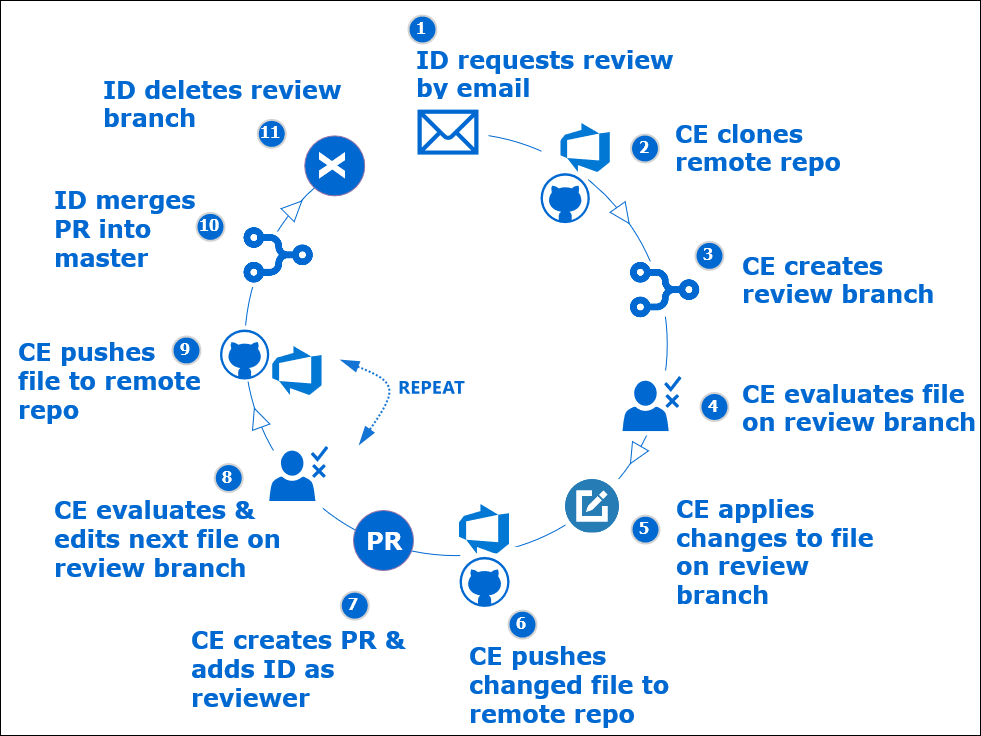

The diagram above was exported from draw.io. Its source (the exported page's mxGraphModel, read from the mxfile embedded in the PNG):
<mxGraphModel dx="1422" dy="831" grid="1" gridSize="10" guides="1" tooltips="1" connect="1" arrows="1" fold="1" page="1" pageScale="1" pageWidth="1100" pageHeight="850" background="#ffffff" math="0" shadow="0">
  <root>
    <mxCell id="0" />
    <mxCell id="1" parent="0" />
    <mxCell id="2" value="" style="rounded=0;whiteSpace=wrap;html=1;shadow=0;labelBackgroundColor=#ffffff;fontFamily=Verdana;fontSize=14;fontColor=#0069D1;" vertex="1" parent="1">
      <mxGeometry x="80" y="140" width="980" height="735" as="geometry" />
    </mxCell>
    <mxCell id="3" value="" style="ellipse;whiteSpace=wrap;html=1;aspect=fixed;shadow=0;labelBackgroundColor=#ffffff;strokeColor=#0069D1;fillColor=#ffffff;gradientColor=none;fontFamily=Verdana;fontSize=14;fontColor=#0069D1;" vertex="1" parent="1">
      <mxGeometry x="324.25" y="272.63" width="422.5" height="422.5" as="geometry" />
    </mxCell>
    <mxCell id="4" value="" style="shape=image;html=1;verticalAlign=top;verticalLabelPosition=bottom;labelBackgroundColor=#ffffff;imageAspect=0;aspect=fixed;image=https://cdn4.iconfinder.com/data/icons/web-ui-color/128/Edit-128.png;strokeColor=#FFFFFF;fillColor=#0069D1;fontFamily=Verdana;fontSize=14;fontColor=#0069D1;imageBackground=#ffffff;imageBorder=none;" vertex="1" parent="1">
      <mxGeometry x="645" y="618.56" width="54" height="54" as="geometry" />
    </mxCell>
    <mxCell id="5" value="&lt;font style=&quot;font-size: 24px&quot;&gt;&lt;b&gt;&lt;font&gt;CE applies changes to file on review branch&lt;br&gt;&lt;/font&gt;&lt;/b&gt;&lt;/font&gt;" style="text;html=1;strokeColor=none;fillColor=none;align=left;verticalAlign=middle;whiteSpace=wrap;rounded=0;shadow=0;labelBackgroundColor=#ffffff;fontFamily=Verdana;fontSize=14;fontColor=#0069D1;" vertex="1" parent="1">
      <mxGeometry x="753.99" y="635.56" width="220" height="110" as="geometry" />
    </mxCell>
    <mxCell id="6" value="&lt;div&gt;&lt;font size=&quot;1&quot;&gt;&lt;b style=&quot;font-size: 24px&quot;&gt;&lt;font&gt;ID merges&lt;/font&gt;&lt;/b&gt;&lt;/font&gt;&lt;/div&gt;&lt;div&gt;&lt;font size=&quot;1&quot;&gt;&lt;b style=&quot;font-size: 24px&quot;&gt;&lt;font&gt;PR into&lt;/font&gt;&lt;/b&gt;&lt;/font&gt;&lt;/div&gt;&lt;div&gt;&lt;font size=&quot;1&quot;&gt;&lt;b style=&quot;font-size: 24px&quot;&gt;&lt;font&gt;master&lt;/font&gt;&lt;/b&gt;&lt;/font&gt;&lt;/div&gt;" style="text;html=1;strokeColor=none;fillColor=none;align=left;verticalAlign=middle;whiteSpace=wrap;rounded=0;shadow=0;labelBackgroundColor=#ffffff;fontFamily=Verdana;fontSize=14;fontColor=#0069D1;" vertex="1" parent="1">
      <mxGeometry x="132" y="358.25" width="205" height="20" as="geometry" />
    </mxCell>
    <mxCell id="7" value="3" style="ellipse;whiteSpace=wrap;html=1;aspect=fixed;strokeWidth=2;fontFamily=Tahoma;spacingBottom=4;spacingRight=2;strokeColor=#d3d3d3;shadow=0;labelBackgroundColor=none;fillColor=#0069D1;gradientColor=none;fontColor=#FFFFFF;fontSize=16;fontStyle=1" vertex="1" parent="1">
      <mxGeometry x="775" y="381.37" width="28" height="28" as="geometry" />
    </mxCell>
    <mxCell id="8" value="5" style="ellipse;whiteSpace=wrap;html=1;aspect=fixed;strokeWidth=2;fontFamily=Tahoma;spacingBottom=4;spacingRight=2;strokeColor=#d3d3d3;shadow=0;labelBackgroundColor=none;fillColor=#0069D1;gradientColor=none;fontColor=#FFFFFF;fontSize=16;fontStyle=1" vertex="1" parent="1">
      <mxGeometry x="711.01" y="655.13" width="28" height="28" as="geometry" />
    </mxCell>
    <mxCell id="9" value="&lt;div style=&quot;font-size: 24px&quot;&gt;&lt;font style=&quot;font-size: 24px&quot;&gt;&lt;b&gt;ID requests review by email&lt;br&gt;&lt;/b&gt;&lt;/font&gt;&lt;/div&gt;" style="text;html=1;strokeColor=none;fillColor=none;align=left;verticalAlign=middle;whiteSpace=wrap;rounded=0;shadow=0;labelBackgroundColor=none;fontFamily=Verdana;fontSize=16;fontColor=#0069D1;" vertex="1" parent="1">
      <mxGeometry x="493.99" y="203.38" width="260" height="20" as="geometry" />
    </mxCell>
    <mxCell id="10" value="2" style="ellipse;whiteSpace=wrap;html=1;aspect=fixed;strokeWidth=2;fontFamily=Tahoma;spacingBottom=4;spacingRight=2;strokeColor=#d3d3d3;shadow=0;labelBackgroundColor=none;fillColor=#0069D1;gradientColor=none;fontColor=#FFFFFF;fontSize=16;fontStyle=1" vertex="1" parent="1">
      <mxGeometry x="710.5" y="274" width="28" height="28" as="geometry" />
    </mxCell>
    <mxCell id="11" value="1" style="ellipse;whiteSpace=wrap;html=1;aspect=fixed;strokeWidth=2;fontFamily=Tahoma;spacingBottom=4;spacingRight=2;strokeColor=#d3d3d3;shadow=0;labelBackgroundColor=none;fillColor=#0069D1;gradientColor=none;fontColor=#FFFFFF;fontSize=16;fontStyle=1" vertex="1" parent="1">
      <mxGeometry x="488" y="155" width="28" height="28" as="geometry" />
    </mxCell>
    <mxCell id="12" value="&lt;div align=&quot;left&quot;&gt;&lt;b&gt;&lt;font style=&quot;font-size: 24px&quot;&gt;CE pushes changed file to&lt;/font&gt;&lt;/b&gt;&lt;/div&gt;&lt;div align=&quot;left&quot;&gt;&lt;b&gt;&lt;font style=&quot;font-size: 24px&quot;&gt;remote repo&lt;/font&gt;&lt;br&gt;&lt;/b&gt;&lt;/div&gt;" style="text;html=1;strokeColor=none;fillColor=none;align=left;verticalAlign=middle;whiteSpace=wrap;rounded=0;shadow=0;labelBackgroundColor=none;fontFamily=Verdana;fontSize=16;fontColor=#0069D1;" vertex="1" parent="1">
      <mxGeometry x="547" y="814" width="250" height="20.37" as="geometry" />
    </mxCell>
    <mxCell id="13" value="" style="triangle;whiteSpace=wrap;html=1;shadow=0;labelBackgroundColor=#ffffff;strokeColor=#0069D1;fillColor=#ffffff;gradientColor=none;fontFamily=Verdana;fontSize=14;fontColor=#0069D1;rotation=55;" vertex="1" parent="1">
      <mxGeometry x="692.89" y="345.51" width="19.97" height="18.43" as="geometry" />
    </mxCell>
    <mxCell id="14" value="" style="group" vertex="1" connectable="0" parent="1">
      <mxGeometry x="698.9999999999999" y="510.0000000000001" width="65" height="65" as="geometry" />
    </mxCell>
    <mxCell id="15" value="" style="whiteSpace=wrap;html=1;aspect=fixed;shadow=0;labelBackgroundColor=#ffffff;strokeColor=none;fillColor=#ffffff;gradientColor=none;fontFamily=Verdana;fontSize=14;fontColor=#0069D1;" vertex="1" parent="14">
      <mxGeometry width="65" height="65" as="geometry" />
    </mxCell>
    <mxCell id="16" value="" style="pointerEvents=1;shadow=0;dashed=0;html=1;strokeColor=none;fillColor=#0069D1;labelPosition=center;verticalLabelPosition=bottom;verticalAlign=top;outlineConnect=0;align=center;shape=mxgraph.office.users.approver;fontFamily=Verdana;fontSize=14;fontColor=#0069D1;" vertex="1" parent="14">
      <mxGeometry x="3" y="5.569999999999936" width="59" height="55" as="geometry" />
    </mxCell>
    <mxCell id="17" value="" style="group" vertex="1" connectable="0" parent="1">
      <mxGeometry x="488" y="238.5" width="80" height="63" as="geometry" />
    </mxCell>
    <mxCell id="18" value="" style="group;fillColor=#ffffff;" vertex="1" connectable="0" parent="17">
      <mxGeometry width="80" height="63" as="geometry" />
    </mxCell>
    <mxCell id="19" value="" style="shape=mxgraph.signs.tech.mail;html=1;fillColor=#0069D1;strokeColor=none;verticalLabelPosition=bottom;verticalAlign=top;align=center;fontColor=#0069D1;strokeWidth=3;" vertex="1" parent="17">
      <mxGeometry x="9" y="10.629999999999995" width="61" height="45" as="geometry" />
    </mxCell>
    <mxCell id="20" value="" style="rounded=0;whiteSpace=wrap;html=1;strokeWidth=11;fillColor=#FFFFFF;fontColor=#FFFFFF;strokeColor=none;" vertex="1" parent="1">
      <mxGeometry x="440" y="252.38" width="53.99" height="60" as="geometry" />
    </mxCell>
    <mxCell id="21" value="10" style="ellipse;whiteSpace=wrap;html=1;aspect=fixed;strokeWidth=2;fontFamily=Tahoma;spacingBottom=4;spacingRight=2;strokeColor=#d3d3d3;shadow=0;labelBackgroundColor=none;fillColor=#0069D1;gradientColor=none;fontColor=#FFFFFF;fontSize=16;fontStyle=1" vertex="1" parent="1">
      <mxGeometry x="276" y="352.37" width="28" height="28" as="geometry" />
    </mxCell>
    <mxCell id="22" value="&lt;div align=&quot;left&quot;&gt;&lt;b&gt;&lt;font style=&quot;font-size: 24px&quot;&gt;CE creates PR &amp;amp; adds ID as reviewer&lt;/font&gt;&lt;br&gt;&lt;/b&gt;&lt;/div&gt;" style="text;html=1;strokeColor=none;fillColor=none;align=left;verticalAlign=middle;whiteSpace=wrap;rounded=0;shadow=0;labelBackgroundColor=#ffffff;fontFamily=Verdana;fontSize=14;fontColor=#0069D1;" vertex="1" parent="1">
      <mxGeometry x="269.13" y="798.13" width="230.2" height="20" as="geometry" />
    </mxCell>
    <mxCell id="23" value="&lt;font style=&quot;font-size: 24px&quot;&gt;&lt;b&gt;&lt;font&gt;CE creates review branch&lt;/font&gt;&lt;/b&gt;&lt;/font&gt;" style="text;html=1;strokeColor=none;fillColor=none;align=left;verticalAlign=middle;whiteSpace=wrap;rounded=0;shadow=0;labelBackgroundColor=#ffffff;fontFamily=Verdana;fontSize=14;fontColor=#0069D1;" vertex="1" parent="1">
      <mxGeometry x="820" y="409.37" width="206.51" height="20" as="geometry" />
    </mxCell>
    <mxCell id="24" value="4" style="ellipse;whiteSpace=wrap;html=1;aspect=fixed;strokeWidth=2;fontFamily=Tahoma;spacingBottom=4;spacingRight=2;strokeColor=#d3d3d3;shadow=0;labelBackgroundColor=none;fillColor=#0069D1;gradientColor=none;fontColor=#FFFFFF;fontSize=16;fontStyle=1" vertex="1" parent="1">
      <mxGeometry x="780" y="532.5" width="28" height="28" as="geometry" />
    </mxCell>
    <mxCell id="25" value="7" style="ellipse;whiteSpace=wrap;html=1;aspect=fixed;strokeWidth=2;fontFamily=Tahoma;spacingBottom=4;spacingRight=2;strokeColor=#d3d3d3;shadow=0;labelBackgroundColor=none;fillColor=#0069D1;gradientColor=none;fontColor=#FFFFFF;fontSize=16;fontStyle=1" vertex="1" parent="1">
      <mxGeometry x="420.25" y="731.14" width="28" height="28" as="geometry" />
    </mxCell>
    <mxCell id="26" value="&lt;font style=&quot;font-size: 24px&quot;&gt;&lt;b&gt;&lt;font&gt;CE evaluates &amp;amp; edits next file on review branch&lt;/font&gt;&lt;/b&gt;&lt;/font&gt;" style="text;html=1;strokeColor=none;fillColor=none;align=left;verticalAlign=middle;whiteSpace=wrap;rounded=0;shadow=0;labelBackgroundColor=#ffffff;fontFamily=Verdana;fontSize=14;fontColor=#0069D1;" vertex="1" parent="1">
      <mxGeometry x="131.97" y="667.52" width="253.75" height="20" as="geometry" />
    </mxCell>
    <mxCell id="27" value="" style="ellipse;whiteSpace=wrap;html=1;aspect=fixed;fillColor=#0069D1;strokeColor=#9673a6;" vertex="1" parent="1">
      <mxGeometry x="433" y="650" width="60" height="60" as="geometry" />
    </mxCell>
    <mxCell id="28" value="8" style="ellipse;whiteSpace=wrap;html=1;aspect=fixed;strokeWidth=2;fontFamily=Tahoma;spacingBottom=4;spacingRight=2;strokeColor=#d3d3d3;shadow=0;labelBackgroundColor=none;fillColor=#0069D1;gradientColor=none;fontColor=#FFFFFF;fontSize=16;fontStyle=1" vertex="1" parent="1">
      <mxGeometry x="294.25" y="603.56" width="28" height="28" as="geometry" />
    </mxCell>
    <mxCell id="29" value="&lt;font size=&quot;1&quot;&gt;&lt;b style=&quot;font-size: 24px&quot;&gt;&lt;font&gt;ID deletes review branch&lt;br&gt;&lt;/font&gt;&lt;/b&gt;&lt;/font&gt;" style="text;html=1;strokeColor=none;fillColor=none;align=left;verticalAlign=middle;whiteSpace=wrap;rounded=0;shadow=0;labelBackgroundColor=#ffffff;fontFamily=Verdana;fontSize=14;fontColor=#0069D1;" vertex="1" parent="1">
      <mxGeometry x="180.97" y="232.63" width="258" height="20" as="geometry" />
    </mxCell>
    <mxCell id="30" value="" style="ellipse;whiteSpace=wrap;html=1;aspect=fixed;fillColor=#0069D1;strokeColor=#9673a6;" vertex="1" parent="1">
      <mxGeometry x="384.25" y="275.38" width="60" height="60" as="geometry" />
    </mxCell>
    <mxCell id="31" value="CE clones remote repo" style="text;strokeColor=none;fillColor=none;align=left;verticalAlign=middle;whiteSpace=wrap;rounded=0;shadow=0;labelBackgroundColor=none;fontFamily=Verdana;fontSize=24;fontColor=#0069D1;fontStyle=1" vertex="1" parent="1">
      <mxGeometry x="752.99" y="277.38" width="226.01" height="20" as="geometry" />
    </mxCell>
    <mxCell id="32" value="&lt;font style=&quot;font-size: 24px&quot;&gt;&lt;b&gt;&lt;font&gt;CE evaluates file on review branch&lt;/font&gt;&lt;/b&gt;&lt;/font&gt;" style="text;html=1;strokeColor=none;fillColor=none;align=left;verticalAlign=middle;whiteSpace=wrap;rounded=0;shadow=0;labelBackgroundColor=#ffffff;fontFamily=Verdana;fontSize=14;fontColor=#0069D1;" vertex="1" parent="1">
      <mxGeometry x="820" y="536.5" width="240" height="20" as="geometry" />
    </mxCell>
    <mxCell id="33" value="11" style="ellipse;whiteSpace=wrap;html=1;aspect=fixed;strokeWidth=2;fontFamily=Tahoma;spacingBottom=4;spacingRight=2;strokeColor=#d3d3d3;shadow=0;labelBackgroundColor=none;fillColor=#0069D1;gradientColor=none;fontColor=#FFFFFF;fontSize=16;fontStyle=1" vertex="1" parent="1">
      <mxGeometry x="337.25" y="259.38" width="28" height="28" as="geometry" />
    </mxCell>
    <mxCell id="34" style="edgeStyle=orthogonalEdgeStyle;rounded=0;orthogonalLoop=1;jettySize=auto;html=1;exitX=0.5;exitY=1;exitDx=0;exitDy=0;" edge="1" source="50" target="50" parent="1">
      <mxGeometry relative="1" as="geometry" />
    </mxCell>
    <mxCell id="35" value="" style="group;fillColor=#ffffff;" vertex="1" connectable="0" parent="1">
      <mxGeometry x="540" y="686.39" width="65" height="66.75" as="geometry" />
    </mxCell>
    <mxCell id="36" value="" style="whiteSpace=wrap;html=1;aspect=fixed;shadow=0;labelBackgroundColor=#ffffff;strokeColor=none;fillColor=#ffffff;gradientColor=none;fontFamily=Verdana;fontSize=14;fontColor=#0069D1;direction=south;" vertex="1" parent="1">
      <mxGeometry x="540" y="677.89" width="43" height="43" as="geometry" />
    </mxCell>
    <mxCell id="37" value="" style="group" vertex="1" connectable="0" parent="1">
      <mxGeometry x="539" y="643.52" width="50" height="102.87" as="geometry" />
    </mxCell>
    <mxCell id="38" value="" style="aspect=fixed;html=1;points=[];align=center;image;fontSize=12;image=img/lib/mscae/Azure_DevOps.svg;shadow=0;labelBackgroundColor=#ffffff;strokeColor=#0069D1;fillColor=#ffffff;gradientColor=none;" vertex="1" parent="37">
      <mxGeometry width="50" height="50" as="geometry" />
    </mxCell>
    <mxCell id="39" value="" style="verticalLabelPosition=bottom;html=1;verticalAlign=middle;align=center;strokeColor=none;fillColor=#0069D1;shape=mxgraph.azure.github_code;pointerEvents=1;fontFamily=Verdana;fontSize=14;fontColor=#0069D1;" vertex="1" parent="37">
      <mxGeometry y="52.870000000000005" width="50" height="50" as="geometry" />
    </mxCell>
    <mxCell id="40" value="" style="group" vertex="1" connectable="0" parent="1">
      <mxGeometry x="620" y="262.63" width="69.78" height="100" as="geometry" />
    </mxCell>
    <mxCell id="41" value="" style="whiteSpace=wrap;html=1;aspect=fixed;shadow=0;labelBackgroundColor=#ffffff;strokeColor=none;fillColor=#ffffff;gradientColor=none;fontFamily=Verdana;fontSize=14;fontColor=#0069D1;" vertex="1" parent="40">
      <mxGeometry x="1" y="17" width="46.69" height="46.69" as="geometry" />
    </mxCell>
    <mxCell id="42" value="" style="aspect=fixed;html=1;points=[];align=center;image;fontSize=12;image=img/lib/mscae/Azure_DevOps.svg;shadow=0;labelBackgroundColor=#ffffff;strokeColor=#0069D1;fillColor=#ffffff;gradientColor=none;" vertex="1" parent="40">
      <mxGeometry x="20.486414241311085" width="49.29358575868891" height="49.29358575868891" as="geometry" />
    </mxCell>
    <mxCell id="43" value="" style="verticalLabelPosition=bottom;html=1;verticalAlign=middle;align=center;strokeColor=none;fillColor=#0069D1;shape=mxgraph.azure.github_code;pointerEvents=1;fontFamily=Verdana;fontSize=14;fontColor=#0069D1;" vertex="1" parent="40">
      <mxGeometry y="50" width="49.29358575868891" height="50" as="geometry" />
    </mxCell>
    <mxCell id="44" value="6" style="ellipse;whiteSpace=wrap;html=1;aspect=fixed;strokeWidth=2;fontFamily=Tahoma;spacingBottom=4;spacingRight=2;strokeColor=#d3d3d3;shadow=0;labelBackgroundColor=none;fillColor=#0069D1;gradientColor=none;fontColor=#FFFFFF;fontSize=16;fontStyle=1" vertex="1" parent="1">
      <mxGeometry x="588" y="750.1299999999999" width="28" height="28" as="geometry" />
    </mxCell>
    <mxCell id="45" value="" style="triangle;whiteSpace=wrap;html=1;shadow=0;labelBackgroundColor=#ffffff;strokeColor=#0069D1;fillColor=#ffffff;gradientColor=none;fontFamily=Verdana;fontSize=14;fontColor=#0069D1;rotation=120;" vertex="1" parent="1">
      <mxGeometry x="705" y="585.13" width="19.97" height="18.43" as="geometry" />
    </mxCell>
    <mxCell id="46" value="" style="triangle;whiteSpace=wrap;html=1;shadow=0;labelBackgroundColor=#ffffff;strokeColor=#0069D1;fillColor=#ffffff;gradientColor=none;fontFamily=Verdana;fontSize=14;fontColor=#0069D1;rotation=-110;" vertex="1" parent="1">
      <mxGeometry x="327.28" y="548.09" width="19.97" height="18.43" as="geometry" />
    </mxCell>
    <mxCell id="47" value="" style="rounded=0;whiteSpace=wrap;html=1;strokeWidth=11;fillColor=#FFFFFF;fontColor=#FFFFFF;strokeColor=none;rotation=15;" vertex="1" parent="1">
      <mxGeometry x="312.25" y="369.37" width="69.25" height="60" as="geometry" />
    </mxCell>
    <mxCell id="48" value="" style="shape=image;html=1;verticalAlign=top;verticalLabelPosition=bottom;labelBackgroundColor=#ffffff;imageAspect=0;aspect=fixed;image=data:image/png,(base64 omitted: 9220 chars);shadow=0;strokeColor=#0069D1;fillColor=#0069D1;gradientColor=none;fontFamily=Verdana;fontSize=24;fontColor=#000000;align=left;rotation=90;imageBorder=none;perimeterSpacing=0;strokeWidth=12;" vertex="1" parent="1">
      <mxGeometry x="315.5" y="353.25" width="83.25" height="83.25" as="geometry" />
    </mxCell>
    <mxCell id="49" value="" style="triangle;whiteSpace=wrap;html=1;shadow=0;labelBackgroundColor=#ffffff;strokeColor=#0069D1;fillColor=#ffffff;gradientColor=none;fontFamily=Verdana;fontSize=14;fontColor=#0069D1;rotation=-45;" vertex="1" parent="1">
      <mxGeometry x="364.25" y="338.38" width="19.97" height="18.43" as="geometry" />
    </mxCell>
    <mxCell id="50" value="&lt;div&gt;&lt;font style=&quot;font-size: 24px&quot;&gt;&lt;b&gt;&lt;font&gt;CE pushes &lt;br&gt;&lt;/font&gt;&lt;/b&gt;&lt;/font&gt;&lt;/div&gt;&lt;div&gt;&lt;font style=&quot;font-size: 24px&quot;&gt;&lt;b&gt;&lt;font&gt;file to remote repo&lt;/font&gt;&lt;/b&gt;&lt;/font&gt;&lt;/div&gt;" style="text;html=1;strokeColor=none;fillColor=none;align=left;verticalAlign=middle;whiteSpace=wrap;rounded=0;shadow=0;labelBackgroundColor=#ffffff;fontFamily=Verdana;fontSize=14;fontColor=#0069D1;" vertex="1" parent="1">
      <mxGeometry x="96" y="510" width="194" height="20" as="geometry" />
    </mxCell>
    <mxCell id="51" value="" style="rounded=0;whiteSpace=wrap;html=1;strokeWidth=11;fillColor=#FFFFFF;fontColor=#FFFFFF;strokeColor=none;rotation=15;" vertex="1" parent="1">
      <mxGeometry x="698.38" y="401.43" width="60.61" height="49.42" as="geometry" />
    </mxCell>
    <mxCell id="52" value="" style="shape=image;html=1;verticalAlign=top;verticalLabelPosition=bottom;labelBackgroundColor=#ffffff;imageAspect=0;aspect=fixed;image=data:image/png,(base64 omitted: 9220 chars);shadow=0;strokeColor=#0069D1;fillColor=#0069D1;gradientColor=none;fontFamily=Verdana;fontSize=24;fontColor=#000000;align=left;rotation=90;imageBorder=none;perimeterSpacing=0;strokeWidth=12;" vertex="1" parent="1">
      <mxGeometry x="702" y="388" width="83.25" height="83.25" as="geometry" />
    </mxCell>
    <mxCell id="53" value="" style="whiteSpace=wrap;html=1;aspect=fixed;shadow=0;labelBackgroundColor=#ffffff;strokeColor=none;fillColor=#ffffff;gradientColor=none;fontFamily=Verdana;fontSize=14;fontColor=#0069D1;" vertex="1" parent="1">
      <mxGeometry x="342.25" y="590" width="60" height="60" as="geometry" />
    </mxCell>
    <mxCell id="54" value="" style="pointerEvents=1;shadow=0;dashed=0;html=1;strokeColor=none;fillColor=#0069D1;labelPosition=center;verticalLabelPosition=bottom;verticalAlign=top;outlineConnect=0;align=center;shape=mxgraph.office.users.approver;fontFamily=Verdana;fontSize=14;fontColor=#0069D1;" vertex="1" parent="1">
      <mxGeometry x="348.7299999999999" y="585.5" width="59" height="55" as="geometry" />
    </mxCell>
    <mxCell id="55" value="9" style="ellipse;whiteSpace=wrap;html=1;aspect=fixed;strokeWidth=2;fontFamily=Tahoma;spacingBottom=4;spacingRight=2;strokeColor=#d3d3d3;shadow=0;labelBackgroundColor=none;fillColor=#0069D1;gradientColor=none;fontColor=#FFFFFF;fontSize=16;fontStyle=1" vertex="1" parent="1">
      <mxGeometry x="252" y="476" width="28" height="28" as="geometry" />
    </mxCell>
    <mxCell id="56" value="" style="curved=1;endArrow=block;html=1;entryX=0.156;entryY=0.5;entryDx=0;entryDy=0;entryPerimeter=0;dashed=1;strokeWidth=1;endFill=1;startArrow=block;startFill=1;strokeColor=#0069D1;exitX=1.021;exitY=0.66;exitDx=0;exitDy=0;exitPerimeter=0;" edge="1" parent="1">
      <mxGeometry width="50" height="50" relative="1" as="geometry">
        <mxPoint x="417.57516530093244" y="508.5337666007347" as="sourcePoint" />
        <mxPoint x="433.15999999999985" y="398.00000000000045" as="targetPoint" />
        <Array as="points">
          <mxPoint x="560" y="450" />
        </Array>
      </mxGeometry>
    </mxCell>
    <mxCell id="57" value="" style="whiteSpace=wrap;html=1;aspect=fixed;shadow=0;labelBackgroundColor=#ffffff;strokeColor=none;fillColor=#ffffff;gradientColor=none;fontFamily=Verdana;fontSize=14;fontColor=#0069D1;" vertex="1" parent="1">
      <mxGeometry x="296.44" y="465" width="56" height="56" as="geometry" />
    </mxCell>
    <mxCell id="58" value="" style="aspect=fixed;html=1;points=[];align=center;image;fontSize=12;image=img/lib/mscae/Azure_DevOps.svg;shadow=0;labelBackgroundColor=#ffffff;strokeColor=#0069D1;fillColor=#ffffff;gradientColor=none;" vertex="1" parent="1">
      <mxGeometry x="352.2464142413111" y="485.99999999999994" width="49.29358575868891" height="49.29358575868891" as="geometry" />
    </mxCell>
    <mxCell id="59" value="" style="verticalLabelPosition=bottom;html=1;verticalAlign=middle;align=center;strokeColor=none;fillColor=#0069D1;shape=mxgraph.azure.github_code;pointerEvents=1;fontFamily=Verdana;fontSize=14;fontColor=#0069D1;" vertex="1" parent="1">
      <mxGeometry x="299.44" y="469" width="49.29358575868891" height="50" as="geometry" />
    </mxCell>
    <mxCell id="60" value="&lt;div style=&quot;font-size: 24px&quot;&gt;&lt;font style=&quot;font-size: 24px&quot;&gt;&lt;b&gt;PR&lt;br&gt;&lt;/b&gt;&lt;/font&gt;&lt;/div&gt;" style="text;html=1;strokeColor=none;fillColor=none;align=left;verticalAlign=middle;whiteSpace=wrap;rounded=0;shadow=0;labelBackgroundColor=none;fontFamily=Verdana;fontSize=16;fontColor=#FFFFFF;" vertex="1" parent="1">
      <mxGeometry x="444" y="661.13" width="40" height="37" as="geometry" />
    </mxCell>
    <mxCell id="61" value="&lt;div style=&quot;font-size: 36px&quot; align=&quot;center&quot;&gt;&lt;font style=&quot;font-size: 36px&quot;&gt;&lt;b&gt;X&lt;/b&gt;&lt;/font&gt;&lt;/div&gt;" style="text;html=1;strokeColor=none;fillColor=none;align=center;verticalAlign=middle;whiteSpace=wrap;rounded=0;shadow=0;labelBackgroundColor=none;fontFamily=Verdana;fontSize=16;fontColor=#FFFFFF;rotation=90;" vertex="1" parent="1">
      <mxGeometry x="394.25" y="286.88" width="40" height="37" as="geometry" />
    </mxCell>
  </root>
</mxGraphModel>